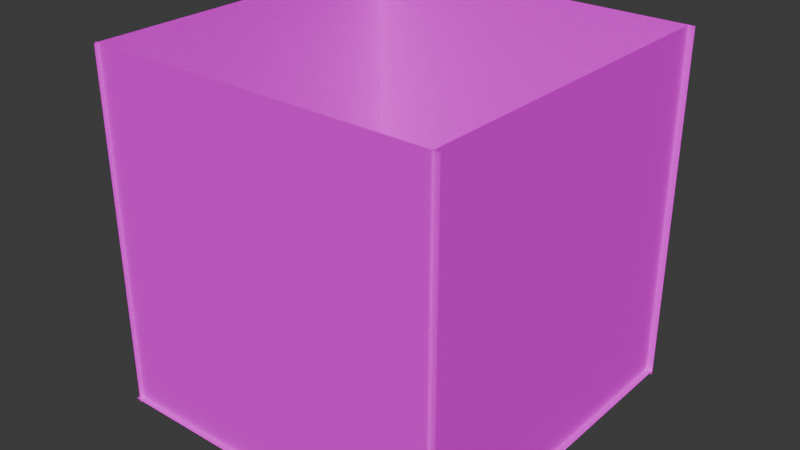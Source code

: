 # Source: ArmEnemyStage.blend  (saved by Blender 4.1.24; exported with 4.5.12 LTS)
import bpy
from mathutils import Matrix  # noqa: F401  (used for matrix-valued properties, if any)

bpy.ops.wm.read_factory_settings(use_empty=True)
scene = bpy.context.scene
scene.name = 'Scene'

# ---- collections
col_collection = bpy.data.collections.new('Collection'); scene.collection.children.link(col_collection)

# ---- images (referenced by path relative to the original .blend; pixels are not part of the script)
import os
ASSET_DIR = os.environ.get("B2B_ASSET_DIR", "")  # directory of the original .blend (textures are referenced by path, not embedded)
HERE = os.path.dirname(os.path.abspath(__file__))  # packed textures are extracted next to this script under _unpacked/

def load_image(name, relpath, width, height, colorspace="sRGB"):
    """Load a texture the original file referenced (path relative to the .blend, or extracted next to this script)."""
    p = next((c for c in (os.path.join(HERE, relpath), os.path.join(ASSET_DIR, relpath)) if relpath and os.path.exists(c)), "")
    if p:
        img = bpy.data.images.load(p, check_existing=True)
        img.name = name
    else:  # same state as the original file: an image datablock whose file is absent (Cycles renders it pink)
        img = bpy.data.images.new(name, width, height)
        img.source = "FILE"
        img.filepath = "//" + (relpath or name)
    img.colorspace_settings.name = colorspace
    return img
img_cinderblocksloppy0005_1_s_jpg = load_image('CinderblockSloppy0005_1_S.jpg', 'CinderblockSloppy0005_1_S.jpg', 1024, 1024, 'sRGB')
img_cinderblocksloppy0005_1_s_jpg_001 = load_image('CinderblockSloppy0005_1_S.jpg.001', 'CinderblockSloppy0005_1_S.jpg', 1024, 1024, 'sRGB')
img_cinderblocksloppy0005_1_s_jpg_002 = load_image('CinderblockSloppy0005_1_S.jpg.002', 'CinderblockSloppy0005_1_S.jpg', 1024, 1024, 'sRGB')
img_cinderblocksloppy0005_1_s_jpg_003 = load_image('CinderblockSloppy0005_1_S.jpg.003', 'CinderblockSloppy0005_1_S.jpg', 1024, 1024, 'sRGB')
img_cinderblocksloppy0005_1_s_jpg_004 = load_image('CinderblockSloppy0005_1_S.jpg.004', 'CinderblockSloppy0005_1_S.jpg', 1024, 1024, 'sRGB')

# ---- materials (node trees are filled in below, after node groups)
mat_cinderblocksloppy0005_1_s = bpy.data.materials.new('CinderblockSloppy0005_1_S')
mat_cinderblocksloppy0005_1_s.use_transparent_shadow = False
mat_cinderblocksloppy0005_1_s.roughness = 1.0
mat_cinderblocksloppy0005_1_s_001 = bpy.data.materials.new('CinderblockSloppy0005_1_S.001')
mat_cinderblocksloppy0005_1_s_001.use_transparent_shadow = False
mat_cinderblocksloppy0005_1_s_001.roughness = 1.0
mat_cinderblocksloppy0005_1_s_002 = bpy.data.materials.new('CinderblockSloppy0005_1_S.002')
mat_cinderblocksloppy0005_1_s_002.use_transparent_shadow = False
mat_cinderblocksloppy0005_1_s_002.roughness = 1.0
mat_cinderblocksloppy0005_1_s_003 = bpy.data.materials.new('CinderblockSloppy0005_1_S.003')
mat_cinderblocksloppy0005_1_s_003.use_transparent_shadow = False
mat_cinderblocksloppy0005_1_s_003.roughness = 1.0
mat_cinderblocksloppy0005_1_s_004 = bpy.data.materials.new('CinderblockSloppy0005_1_S.004')
mat_cinderblocksloppy0005_1_s_004.use_transparent_shadow = False
mat_cinderblocksloppy0005_1_s_004.roughness = 1.0

# ---- material node trees
mat_cinderblocksloppy0005_1_s.use_nodes = True; mat_cinderblocksloppy0005_1_s.node_tree.nodes.clear()
_N = mat_cinderblocksloppy0005_1_s.node_tree.nodes; _L = mat_cinderblocksloppy0005_1_s.node_tree.links
n0 = _N.new('ShaderNodeBsdfPrincipled'); n0.name = 'プリンシプルBSDF'; n0.location = (0, 300)
n0.inputs[2].default_value = 1.0
n0.inputs[13].default_value = 0.0
n1 = _N.new('ShaderNodeOutputMaterial'); n1.name = 'マテリアル出力'; n1.location = (280, 300)
n2 = _N.new('ShaderNodeTexImage'); n2.name = '画像テクスチャ'; n2.location = (-451, 194)
n2.image = img_cinderblocksloppy0005_1_s_jpg
_L.new(n0.outputs[0], n1.inputs[0])
_L.new(n2.outputs[0], n0.inputs[0])
n1.is_active_output = True
mat_cinderblocksloppy0005_1_s_001.use_nodes = True; mat_cinderblocksloppy0005_1_s_001.node_tree.nodes.clear()
_N = mat_cinderblocksloppy0005_1_s_001.node_tree.nodes; _L = mat_cinderblocksloppy0005_1_s_001.node_tree.links
n0 = _N.new('ShaderNodeBsdfPrincipled'); n0.name = 'プリンシプルBSDF'; n0.location = (0, 300)
n0.inputs[2].default_value = 1.0
n0.inputs[13].default_value = 0.0
n1 = _N.new('ShaderNodeOutputMaterial'); n1.name = 'マテリアル出力'; n1.location = (280, 300)
n2 = _N.new('ShaderNodeTexImage'); n2.name = '画像テクスチャ'; n2.location = (-451, 194)
n2.image = img_cinderblocksloppy0005_1_s_jpg_001
_L.new(n0.outputs[0], n1.inputs[0])
_L.new(n2.outputs[0], n0.inputs[0])
n1.is_active_output = True
mat_cinderblocksloppy0005_1_s_002.use_nodes = True; mat_cinderblocksloppy0005_1_s_002.node_tree.nodes.clear()
_N = mat_cinderblocksloppy0005_1_s_002.node_tree.nodes; _L = mat_cinderblocksloppy0005_1_s_002.node_tree.links
n0 = _N.new('ShaderNodeBsdfPrincipled'); n0.name = 'プリンシプルBSDF'; n0.location = (0, 300)
n0.inputs[2].default_value = 1.0
n0.inputs[13].default_value = 0.0
n1 = _N.new('ShaderNodeOutputMaterial'); n1.name = 'マテリアル出力'; n1.location = (280, 300)
n2 = _N.new('ShaderNodeTexImage'); n2.name = '画像テクスチャ'; n2.location = (-451, 194)
n2.image = img_cinderblocksloppy0005_1_s_jpg_002
_L.new(n0.outputs[0], n1.inputs[0])
_L.new(n2.outputs[0], n0.inputs[0])
n1.is_active_output = True
mat_cinderblocksloppy0005_1_s_003.use_nodes = True; mat_cinderblocksloppy0005_1_s_003.node_tree.nodes.clear()
_N = mat_cinderblocksloppy0005_1_s_003.node_tree.nodes; _L = mat_cinderblocksloppy0005_1_s_003.node_tree.links
n0 = _N.new('ShaderNodeBsdfPrincipled'); n0.name = 'プリンシプルBSDF'; n0.location = (0, 300)
n0.inputs[2].default_value = 1.0
n0.inputs[13].default_value = 0.0
n1 = _N.new('ShaderNodeOutputMaterial'); n1.name = 'マテリアル出力'; n1.location = (280, 300)
n2 = _N.new('ShaderNodeTexImage'); n2.name = '画像テクスチャ'; n2.location = (-451, 194)
n2.image = img_cinderblocksloppy0005_1_s_jpg_003
_L.new(n0.outputs[0], n1.inputs[0])
_L.new(n2.outputs[0], n0.inputs[0])
n1.is_active_output = True
mat_cinderblocksloppy0005_1_s_004.use_nodes = True; mat_cinderblocksloppy0005_1_s_004.node_tree.nodes.clear()
_N = mat_cinderblocksloppy0005_1_s_004.node_tree.nodes; _L = mat_cinderblocksloppy0005_1_s_004.node_tree.links
n0 = _N.new('ShaderNodeBsdfPrincipled'); n0.name = 'プリンシプルBSDF'; n0.location = (0, 300)
n0.inputs[2].default_value = 1.0
n0.inputs[13].default_value = 0.0
n1 = _N.new('ShaderNodeOutputMaterial'); n1.name = 'マテリアル出力'; n1.location = (280, 300)
n2 = _N.new('ShaderNodeTexImage'); n2.name = '画像テクスチャ'; n2.location = (-451, 194)
n2.image = img_cinderblocksloppy0005_1_s_jpg_004
_L.new(n0.outputs[0], n1.inputs[0])
_L.new(n2.outputs[0], n0.inputs[0])
n1.is_active_output = True

# ---- world
world_world = bpy.data.worlds.new('World'); scene.world = world_world
world_world.use_nodes = True; world_world.node_tree.nodes.clear()
_N = world_world.node_tree.nodes; _L = world_world.node_tree.links
n0 = _N.new('ShaderNodeOutputWorld'); n0.name = 'World Output'; n0.location = (300, 300)
n1 = _N.new('ShaderNodeBackground'); n1.name = 'Background'; n1.location = (10, 300)
n1.inputs[0].default_value = (0.05088, 0.05088, 0.05088, 1.0)
_L.new(n1.outputs[0], n0.inputs[0])
n0.is_active_output = True
world_world.color = (0.05088, 0.05088, 0.05088)
world_world.use_sun_shadow = False
world_world.sun_shadow_jitter_overblur = 0.0

# ---- meshes
me_cinderblocksloppy0005_1_s = bpy.data.meshes.new('CinderblockSloppy0005_1_S')
me_cinderblocksloppy0005_1_s.from_pydata([(-1.042, -2.0, 0.0), (2.958, -2.0, 0.0), (-1.042, 2.0, 0.0), (2.958, 2.0, 0.0)], [], [(0, 1, 3, 2)])
_uv = me_cinderblocksloppy0005_1_s.uv_layers.new(name='UVMap')
_uv.uv.foreach_set('vector', [-0.5, -0.5, 1.5, -0.5, 1.5, 1.5, -0.5, 1.5])
me_cinderblocksloppy0005_1_s.materials.append(mat_cinderblocksloppy0005_1_s)
me_cinderblocksloppy0005_1_s.update()
me_cinderblocksloppy0005_1_s.normals_split_custom_set([tuple(v) for v in zip(*[iter([0.0, 0.0, 1.0, 0.0, 0.0, 1.0, 0.0, 0.0, 1.0, 0.0, 0.0, 1.0])] * 3)])
me_cinderblocksloppy0005_1_s_001 = bpy.data.meshes.new('CinderblockSloppy0005_1_S.001')
me_cinderblocksloppy0005_1_s_001.from_pydata([(-1.042, -2.0, 0.0), (2.958, -2.0, 0.0), (-1.042, 2.0, 0.0), (2.958, 2.0, 0.0)], [], [(0, 1, 3, 2)])
_uv = me_cinderblocksloppy0005_1_s_001.uv_layers.new(name='UVMap')
_uv.uv.foreach_set('vector', [-0.5, -0.5, 1.5, -0.5, 1.5, 1.5, -0.5, 1.5])
me_cinderblocksloppy0005_1_s_001.materials.append(mat_cinderblocksloppy0005_1_s_001)
me_cinderblocksloppy0005_1_s_001.update()
me_cinderblocksloppy0005_1_s_001.normals_split_custom_set([tuple(v) for v in zip(*[iter([0.0, 0.0, 1.0, 0.0, 0.0, 1.0, 0.0, 0.0, 1.0, 0.0, 0.0, 1.0])] * 3)])
me_cinderblocksloppy0005_1_s_002 = bpy.data.meshes.new('CinderblockSloppy0005_1_S.002')
me_cinderblocksloppy0005_1_s_002.from_pydata([(-1.042, -2.0, 0.0), (2.958, -2.0, 0.0), (-1.042, 2.0, 0.0), (2.958, 2.0, 0.0)], [], [(0, 2, 3, 1)])
_uv = me_cinderblocksloppy0005_1_s_002.uv_layers.new(name='UVMap')
_uv.uv.foreach_set('vector', [-0.5, -0.5, -0.5, 1.5, 1.5, 1.5, 1.5, -0.5])
me_cinderblocksloppy0005_1_s_002.materials.append(mat_cinderblocksloppy0005_1_s_002)
me_cinderblocksloppy0005_1_s_002.update()
me_cinderblocksloppy0005_1_s_002.normals_split_custom_set([tuple(v) for v in zip(*[iter([0.0, 0.0, -1.0, 0.0, 0.0, -1.0, 0.0, 0.0, -1.0, 0.0, 0.0, -1.0])] * 3)])
me_cinderblocksloppy0005_1_s_003 = bpy.data.meshes.new('CinderblockSloppy0005_1_S.003')
me_cinderblocksloppy0005_1_s_003.from_pydata([(-1.042, -2.0, 0.0), (2.958, -2.0, 0.0), (-1.042, 2.0, 0.0), (2.958, 2.0, 0.0)], [], [(0, 1, 3, 2)])
_uv = me_cinderblocksloppy0005_1_s_003.uv_layers.new(name='UVMap')
_uv.uv.foreach_set('vector', [-0.5, -0.5, 1.5, -0.5, 1.5, 1.5, -0.5, 1.5])
me_cinderblocksloppy0005_1_s_003.materials.append(mat_cinderblocksloppy0005_1_s_003)
me_cinderblocksloppy0005_1_s_003.update()
me_cinderblocksloppy0005_1_s_003.normals_split_custom_set([tuple(v) for v in zip(*[iter([0.0, 0.0, 1.0, 0.0, 0.0, 1.0, 0.0, 0.0, 1.0, 0.0, 0.0, 1.0])] * 3)])
me_cinderblocksloppy0005_1_s_004 = bpy.data.meshes.new('CinderblockSloppy0005_1_S.004')
me_cinderblocksloppy0005_1_s_004.from_pydata([(-1.042, -2.0, 0.0), (2.958, -2.0, 0.0), (-1.042, 2.0, 0.0), (2.958, 2.0, 0.0)], [], [(0, 2, 3, 1)])
_uv = me_cinderblocksloppy0005_1_s_004.uv_layers.new(name='UVMap')
_uv.uv.foreach_set('vector', [-0.5, -0.5, -0.5, 1.5, 1.5, 1.5, 1.5, -0.5])
me_cinderblocksloppy0005_1_s_004.materials.append(mat_cinderblocksloppy0005_1_s_004)
me_cinderblocksloppy0005_1_s_004.update()
me_cinderblocksloppy0005_1_s_004.normals_split_custom_set([tuple(v) for v in zip(*[iter([0.0, 0.0, -1.0, 0.0, 0.0, -1.0, 0.0, 0.0, -1.0, 0.0, 0.0, -1.0])] * 3)])

# ---- objects
ob_cinderblocksloppy0005_1_s = bpy.data.objects.new('CinderblockSloppy0005_1_S', me_cinderblocksloppy0005_1_s)
ob_cinderblocksloppy0005_1_s_001 = bpy.data.objects.new('CinderblockSloppy0005_1_S.001', me_cinderblocksloppy0005_1_s_001)
ob_cinderblocksloppy0005_1_s_002 = bpy.data.objects.new('CinderblockSloppy0005_1_S.002', me_cinderblocksloppy0005_1_s_002)
ob_cinderblocksloppy0005_1_s_003 = bpy.data.objects.new('CinderblockSloppy0005_1_S.003', me_cinderblocksloppy0005_1_s_003)
ob_cinderblocksloppy0005_1_s_004 = bpy.data.objects.new('CinderblockSloppy0005_1_S.004', me_cinderblocksloppy0005_1_s_004)

# ---- transforms, parenting, visibility, modifiers, constraints
ob_cinderblocksloppy0005_1_s.location = (0.0, 0.0, 0.0)
ob_cinderblocksloppy0005_1_s_001.location = (0.0, 1.999, 1.95)
ob_cinderblocksloppy0005_1_s_001.rotation_euler = (1.571, 0.0, 0.0)
ob_cinderblocksloppy0005_1_s_002.location = (0.0, -1.941, 1.95)
ob_cinderblocksloppy0005_1_s_002.rotation_euler = (1.571, 0.0, 0.0)
ob_cinderblocksloppy0005_1_s_003.location = (-1.01, -0.9405, 1.95)
ob_cinderblocksloppy0005_1_s_003.rotation_euler = (1.571, 0.0, 1.571)
ob_cinderblocksloppy0005_1_s_004.location = (2.89, -0.9405, 1.95)
ob_cinderblocksloppy0005_1_s_004.rotation_euler = (1.571, 0.0, 1.571)

# ---- collection membership
col_collection.objects.link(ob_cinderblocksloppy0005_1_s)
col_collection.objects.link(ob_cinderblocksloppy0005_1_s_001)
col_collection.objects.link(ob_cinderblocksloppy0005_1_s_002)
col_collection.objects.link(ob_cinderblocksloppy0005_1_s_003)
col_collection.objects.link(ob_cinderblocksloppy0005_1_s_004)

# ---- scene / render settings (as saved in the file)
scene.frame_start = 1; scene.frame_end = 250; scene.frame_set(0)
scene.render.engine = 'BLENDER_EEVEE_NEXT'
scene.render.fps = 30
scene.cycles.sampling_pattern = 'TABULATED_SOBOL'
scene.eevee.ray_tracing_options.trace_max_roughness = 0.0
bpy.context.view_layer.update()

# ---- added for rendering (the .blend has no active camera and no usable light): camera, sun
cam_auto = bpy.data.cameras.new('AutoCamera')
cam_auto.lens = 50.0
cam_auto.sensor_width = 36.0
cam_auto.clip_end = 1000.0
ob_auto_camera = bpy.data.objects.new('AutoCamera', cam_auto)
scene.collection.objects.link(ob_auto_camera)
ob_auto_camera.location = (7.37691, -7.6946, 7.08543)
ob_auto_camera.rotation_euler = (1.09748, -7.21219e-08, 0.694738)
scene.camera = ob_auto_camera
light_auto_sun = bpy.data.lights.new('AutoSun', 'SUN')
light_auto_sun.energy = 3.0
light_auto_sun.angle = 0.0523599
ob_auto_sun = bpy.data.objects.new('AutoSun', light_auto_sun)
scene.collection.objects.link(ob_auto_sun)
ob_auto_sun.rotation_euler = (0.872665, 0.174533, 0.523599)
bpy.context.view_layer.update()
